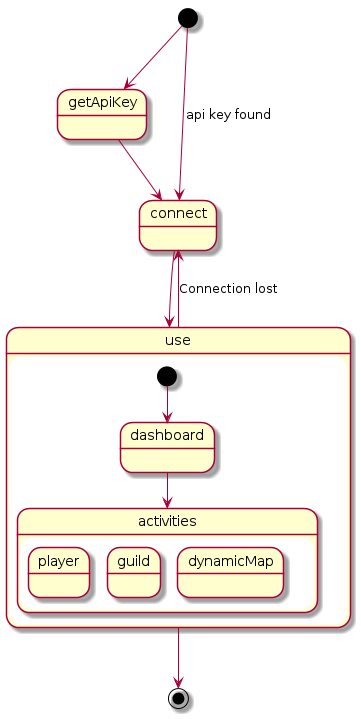

The diagram above was rendered by PlantUML. Its source (embedded in the PNG):
@startuml

[*] --> getApiKey
[*] --> connect : api key found
getApiKey --> connect

connect --> use
use --> connect : Connection lost

state use {
  [*] --> dashboard

  state activities {
    state player
    state guild
    state dynamicMap
  }

  dashboard --> activities
}

use --> [*]

@enduml